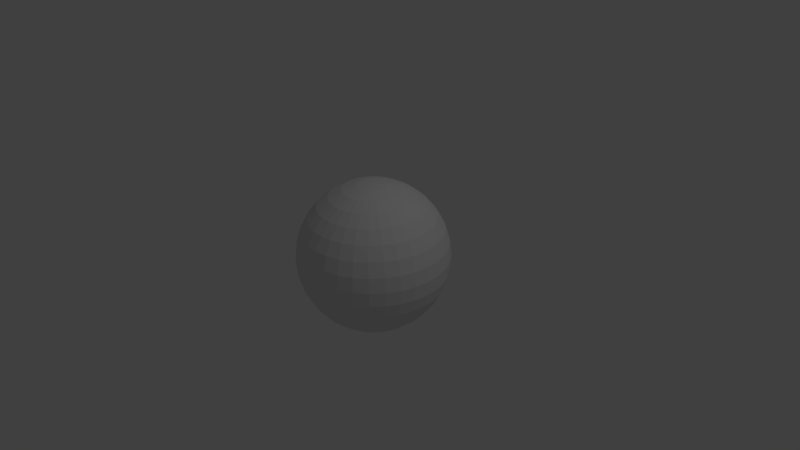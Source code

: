 # Source: face.blend  (saved by Blender 2.70.0; exported with 4.5.12 LTS)
import bpy
from mathutils import Matrix  # noqa: F401  (used for matrix-valued properties, if any)

bpy.ops.wm.read_factory_settings(use_empty=True)
scene = bpy.context.scene
scene.name = 'Scene'

# ---- collections
col_collection_1 = bpy.data.collections.new('Collection 1'); scene.collection.children.link(col_collection_1)

# ---- world
world_world = bpy.data.worlds.new('World'); scene.world = world_world
world_world.color = (0.05088, 0.05088, 0.05088)
world_world.use_sun_shadow = False
world_world.sun_shadow_jitter_overblur = 0.0
world_world.cycles.sampling_method = 'MANUAL'
world_world.cycles.sample_map_resolution = 256

# ---- cameras
cam_camera = bpy.data.cameras.new('Camera')
cam_camera.clip_end = 100.0
cam_camera.lens = 35.0
cam_camera.sensor_width = 32.0
cam_camera.sensor_height = 18.0
cam_camera.ortho_scale = 7.314
cam_camera.dof.focus_distance = 0.0
cam_camera.dof.aperture_fstop = 128.0

# ---- lights
light_lamp = bpy.data.lights.new('Lamp', 'POINT')
light_lamp.transmission_factor = 0.0
light_lamp.cutoff_distance = 30.0
light_lamp.energy = 100.0
light_lamp.shadow_buffer_clip_start = 1.001
light_lamp.shadow_soft_size = 0.1
light_lamp.shadow_maximum_resolution = 0.006
light_lamp.use_absolute_resolution = True
light_lamp.cycles.use_multiple_importance_sampling = False

# ---- meshes
me_sphere = bpy.data.meshes.new('Sphere')
me_sphere.from_pydata([(-0.1951, 0.0, 0.9808), (-0.3827, 0.0, 0.9239), (-0.5556, 0.0, 0.8315), (-0.7071, 0.0, 0.7071), (-0.8315, 0.0, 0.5556), (-0.9239, 0.0, 0.3827), (-0.9808, 0.0, 0.1951), (-1.0, 0.0, 7.55e-08), (-0.9808, 0.0, -0.1951), (-0.9239, 0.0, -0.3827), (-0.8315, 0.0, -0.5556), (-0.7071, 0.0, -0.7071), (-0.5556, 0.0, -0.8315), (-0.3827, 0.0, -0.9239), (-0.1951, 0.0, -0.9808), (-0.1913, 0.03806, 0.9808), (-0.3753, 0.07466, 0.9239), (-0.5449, 0.1084, 0.8315), (-0.6935, 0.1379, 0.7071), (-0.8155, 0.1622, 0.5556), (-0.9061, 0.1802, 0.3827), (-0.9619, 0.1913, 0.1951), (-0.9808, 0.1951, 7.55e-08), (-0.9619, 0.1913, -0.1951), (-0.9061, 0.1802, -0.3827), (-0.8155, 0.1622, -0.5556), (-0.6935, 0.1379, -0.7071), (-0.5449, 0.1084, -0.8315), (-0.3753, 0.07466, -0.9239), (-0.1913, 0.03806, -0.9808), (-0.1802, 0.07466, 0.9808), (-0.3536, 0.1464, 0.9239), (-0.5133, 0.2126, 0.8315), (-0.6533, 0.2706, 0.7071), (-0.7682, 0.3182, 0.5556), (-0.8536, 0.3536, 0.3827), (-0.9061, 0.3753, 0.1951), (-0.9239, 0.3827, 7.55e-08), (-0.9061, 0.3753, -0.1951), (-0.8536, 0.3536, -0.3827), (-0.7682, 0.3182, -0.5556), (-0.6533, 0.2706, -0.7071), (-0.5133, 0.2126, -0.8315), (-0.3536, 0.1464, -0.9239), (-0.1802, 0.07466, -0.9808), (-0.1622, 0.1084, 0.9808), (-0.3182, 0.2126, 0.9239), (-0.4619, 0.3087, 0.8315), (-0.5879, 0.3928, 0.7071), (-0.6913, 0.4619, 0.5556), (-0.7682, 0.5133, 0.3827), (-0.8155, 0.5449, 0.1951), (-0.8315, 0.5556, 7.55e-08), (-0.8155, 0.5449, -0.1951), (-0.7682, 0.5133, -0.3827), (-0.6913, 0.4619, -0.5556), (-0.5879, 0.3928, -0.7071), (-0.4619, 0.3087, -0.8315), (-0.3182, 0.2126, -0.9239), (-0.1622, 0.1084, -0.9808), (-0.1379, 0.1379, 0.9808), (-0.2706, 0.2706, 0.9239), (-0.3928, 0.3928, 0.8315), (-0.5, 0.5, 0.7071), (-0.5879, 0.5879, 0.5556), (-0.6533, 0.6533, 0.3827), (-0.6935, 0.6935, 0.1951), (-0.7071, 0.7071, 7.55e-08), (-0.6935, 0.6935, -0.1951), (-0.6533, 0.6533, -0.3827), (-0.5879, 0.5879, -0.5556), (-0.5, 0.5, -0.7071), (-0.3928, 0.3928, -0.8315), (-0.2706, 0.2706, -0.9239), (-0.1379, 0.1379, -0.9808), (-0.1084, 0.1622, 0.9808), (-0.2126, 0.3182, 0.9239), (-0.3087, 0.4619, 0.8315), (-0.3928, 0.5879, 0.7071), (-0.4619, 0.6913, 0.5556), (-0.5133, 0.7682, 0.3827), (-0.5449, 0.8155, 0.1951), (-0.5556, 0.8315, 7.55e-08), (-0.5449, 0.8155, -0.1951), (-0.5133, 0.7682, -0.3827), (-0.4619, 0.6913, -0.5556), (-0.3928, 0.5879, -0.7071), (-0.3087, 0.4619, -0.8315), (-0.2126, 0.3182, -0.9239), (-0.1084, 0.1622, -0.9808), (-0.07466, 0.1802, 0.9808), (-0.1464, 0.3536, 0.9239), (-0.2126, 0.5133, 0.8315), (-0.2706, 0.6533, 0.7071), (-0.3182, 0.7682, 0.5556), (-0.3536, 0.8536, 0.3827), (-0.3753, 0.9061, 0.1951), (-0.3827, 0.9239, 7.55e-08), (-0.3753, 0.9061, -0.1951), (-0.3536, 0.8536, -0.3827), (-0.3182, 0.7682, -0.5556), (-0.2706, 0.6533, -0.7071), (-0.2126, 0.5133, -0.8315), (-0.1464, 0.3536, -0.9239), (-0.07466, 0.1802, -0.9808), (-0.03806, 0.1913, 0.9808), (-0.07466, 0.3753, 0.9239), (-0.1084, 0.5449, 0.8315), (-0.1379, 0.6935, 0.7071), (-0.1622, 0.8155, 0.5556), (-0.1802, 0.9061, 0.3827), (-0.1913, 0.9619, 0.1951), (-0.1951, 0.9808, 7.55e-08), (-0.1913, 0.9619, -0.1951), (-0.1802, 0.9061, -0.3827), (-0.1622, 0.8155, -0.5556), (-0.1379, 0.6935, -0.7071), (-0.1084, 0.5449, -0.8315), (-0.07466, 0.3753, -0.9239), (-0.03806, 0.1913, -0.9808), (3.266e-07, 0.1951, 0.9808), (3.192e-07, 0.3827, 0.9239), (3.117e-07, 0.5556, 0.8315), (3.192e-07, 0.7071, 0.7071), (3.341e-07, 0.8315, 0.5556), (2.745e-07, 0.9239, 0.3827), (3.937e-07, 0.9808, 0.1951), (3.788e-07, 1.0, 7.55e-08), (3.937e-07, 0.9808, -0.1951), (2.298e-07, 0.9239, -0.3827), (3.341e-07, 0.8315, -0.5556), (3.192e-07, 0.7071, -0.7071), (3.415e-07, 0.5556, -0.8315), (3.043e-07, 0.3827, -0.9239), (3.08e-07, 0.1951, -0.9808), (0.03806, 0.1913, 0.9808), (0.07466, 0.3753, 0.9239), (0.1084, 0.5449, 0.8315), (0.138, 0.6935, 0.7071), (0.1622, 0.8155, 0.5556), (0.1802, 0.9061, 0.3827), (0.1913, 0.9619, 0.1951), (0.1951, 0.9808, 7.55e-08), (0.1913, 0.9619, -0.1951), (0.1802, 0.9061, -0.3827), (0.1622, 0.8155, -0.5556), (0.138, 0.6935, -0.7071), (0.1084, 0.5449, -0.8315), (0.07466, 0.3753, -0.9239), (0.03806, 0.1913, -0.9808), (0.07466, 0.1802, 0.9808), (0.1464, 0.3536, 0.9239), (0.2126, 0.5133, 0.8315), (0.2706, 0.6533, 0.7071), (0.3182, 0.7682, 0.5556), (0.3536, 0.8536, 0.3827), (0.3753, 0.9061, 0.1951), (0.3827, 0.9239, 7.55e-08), (0.3753, 0.9061, -0.1951), (0.3536, 0.8536, -0.3827), (0.3182, 0.7682, -0.5556), (0.2706, 0.6533, -0.7071), (0.2126, 0.5133, -0.8315), (0.1464, 0.3536, -0.9239), (0.07466, 0.1802, -0.9808), (0.1084, 0.1622, 0.9808), (0.2126, 0.3182, 0.9239), (0.3087, 0.4619, 0.8315), (0.3928, 0.5879, 0.7071), (0.4619, 0.6913, 0.5556), (0.5133, 0.7682, 0.3827), (0.5449, 0.8155, 0.1951), (0.5556, 0.8315, 7.55e-08), (0.5449, 0.8155, -0.1951), (0.5133, 0.7682, -0.3827), (0.4619, 0.6913, -0.5556), (0.3928, 0.5879, -0.7071), (0.3087, 0.4619, -0.8315), (0.2126, 0.3182, -0.9239), (0.1084, 0.1622, -0.9808), (0.138, 0.1379, 0.9808), (0.2706, 0.2706, 0.9239), (0.3928, 0.3928, 0.8315), (0.5, 0.5, 0.7071), (0.5879, 0.5879, 0.5556), (0.6533, 0.6533, 0.3827), (0.6935, 0.6935, 0.1951), (0.7071, 0.7071, 7.55e-08), (0.6935, 0.6935, -0.1951), (0.6533, 0.6533, -0.3827), (0.5879, 0.5879, -0.5556), (0.5, 0.5, -0.7071), (0.3928, 0.3928, -0.8315), (0.2706, 0.2706, -0.9239), (0.138, 0.1379, -0.9808), (0.1622, 0.1084, 0.9808), (0.3182, 0.2126, 0.9239), (0.4619, 0.3087, 0.8315), (0.5879, 0.3928, 0.7071), (0.6913, 0.4619, 0.5556), (0.7682, 0.5133, 0.3827), (0.8155, 0.5449, 0.1951), (0.8315, 0.5556, 7.55e-08), (0.8155, 0.5449, -0.1951), (0.7682, 0.5133, -0.3827), (0.6913, 0.4619, -0.5556), (0.5879, 0.3928, -0.7071), (0.4619, 0.3087, -0.8315), (0.3182, 0.2126, -0.9239), (0.1622, 0.1084, -0.9808), (0.1802, 0.07466, 0.9808), (0.3536, 0.1464, 0.9239), (0.5133, 0.2126, 0.8315), (0.6533, 0.2706, 0.7071), (0.7682, 0.3182, 0.5556), (0.8536, 0.3536, 0.3827), (0.9061, 0.3753, 0.1951), (0.9239, 0.3827, 7.55e-08), (0.9061, 0.3753, -0.1951), (0.8536, 0.3536, -0.3827), (0.7682, 0.3182, -0.5556), (0.6533, 0.2706, -0.7071), (0.5133, 0.2126, -0.8315), (0.3536, 0.1464, -0.9239), (0.1802, 0.07466, -0.9808), (0.1913, 0.03806, 0.9808), (0.3753, 0.07466, 0.9239), (0.5449, 0.1084, 0.8315), (0.6935, 0.1379, 0.7071), (0.8155, 0.1622, 0.5556), (0.9061, 0.1802, 0.3827), (0.9619, 0.1913, 0.1951), (0.9808, 0.1951, 7.55e-08), (0.9619, 0.1913, -0.1951), (0.9061, 0.1802, -0.3827), (0.8155, 0.1622, -0.5556), (0.6935, 0.1379, -0.7071), (0.5449, 0.1084, -0.8315), (0.3753, 0.07466, -0.9239), (0.1913, 0.03806, -0.9808), (0.1951, -7.212e-09, 0.9808), (0.3827, 4.122e-08, 0.9239), (0.5556, 2.632e-08, 0.8315), (0.7071, -2.584e-08, 0.7071), (0.8315, -8.544e-08, 0.5556), (0.9239, 6.357e-08, 0.3827), (0.9808, -8.544e-08, 0.1951), (1.0, -1.003e-07, 7.55e-08), (0.9808, -8.544e-08, -0.1951), (0.9239, 6.357e-08, -0.3827), (0.8315, -8.544e-08, -0.5556), (0.7071, -2.584e-08, -0.7071), (0.5556, -1.094e-08, -0.8315), (0.3827, 3.964e-09, -0.9239), (0.1951, 3.964e-09, -0.9808), (0.1913, -0.03806, 0.9808), (0.3753, -0.07466, 0.9239), (0.5449, -0.1084, 0.8315), (0.6935, -0.1379, 0.7071), (0.8155, -0.1622, 0.5556), (0.9061, -0.1802, 0.3827), (0.9619, -0.1913, 0.1951), (0.9808, -0.1951, 7.55e-08), (0.9619, -0.1913, -0.1951), (0.9061, -0.1802, -0.3827), (0.8155, -0.1622, -0.5556), (0.6935, -0.1379, -0.7071), (0.5449, -0.1084, -0.8315), (0.3753, -0.07466, -0.9239), (0.1913, -0.03806, -0.9808), (0.1802, -0.07466, 0.9808), (0.3536, -0.1464, 0.9239), (0.5133, -0.2126, 0.8315), (0.6533, -0.2706, 0.7071), (0.7682, -0.3182, 0.5556), (0.8536, -0.3536, 0.3827), (0.9061, -0.3753, 0.1951), (0.9239, -0.3827, 7.55e-08), (0.9061, -0.3753, -0.1951), (0.8536, -0.3536, -0.3827), (0.7682, -0.3182, -0.5556), (0.6533, -0.2706, -0.7071), (0.5133, -0.2126, -0.8315), (0.3536, -0.1464, -0.9239), (0.1802, -0.07466, -0.9808), (0.1622, -0.1084, 0.9808), (0.3182, -0.2126, 0.9239), (0.4619, -0.3087, 0.8315), (0.5879, -0.3928, 0.7071), (0.6913, -0.4619, 0.5556), (0.7682, -0.5133, 0.3827), (0.8155, -0.5449, 0.1951), (0.8315, -0.5556, 7.55e-08), (0.8155, -0.5449, -0.1951), (0.7682, -0.5133, -0.3827), (0.6913, -0.4619, -0.5556), (0.5879, -0.3928, -0.7071), (0.4619, -0.3087, -0.8315), (0.3182, -0.2126, -0.9239), (0.1622, -0.1084, -0.9808), (0.138, -0.1379, 0.9808), (0.2706, -0.2706, 0.9239), (0.3928, -0.3928, 0.8315), (0.5, -0.5, 0.7071), (0.5879, -0.5879, 0.5556), (0.6533, -0.6533, 0.3827), (0.6935, -0.6935, 0.1951), (0.7071, -0.7071, 7.55e-08), (0.6935, -0.6935, -0.1951), (0.6533, -0.6533, -0.3827), (0.5879, -0.5879, -0.5556), (0.5, -0.5, -0.7071), (0.3928, -0.3928, -0.8315), (0.2706, -0.2706, -0.9239), (0.1379, -0.1379, -0.9808), (0.1084, -0.1622, 0.9808), (0.2126, -0.3182, 0.9239), (0.3087, -0.4619, 0.8315), (0.3928, -0.5879, 0.7071), (0.4619, -0.6913, 0.5556), (0.5133, -0.7682, 0.3827), (0.5449, -0.8155, 0.1951), (0.5556, -0.8315, 7.55e-08), (0.5449, -0.8155, -0.1951), (0.5133, -0.7682, -0.3827), (0.4619, -0.6913, -0.5556), (0.3928, -0.5879, -0.7071), (0.3087, -0.4619, -0.8315), (0.2126, -0.3182, -0.9239), (0.1084, -0.1622, -0.9808), (3.258e-07, 0.0, -1.0), (0.07466, -0.1802, 0.9808), (0.1464, -0.3536, 0.9239), (0.2126, -0.5133, 0.8315), (0.2706, -0.6533, 0.7071), (0.3182, -0.7682, 0.5556), (0.3536, -0.8536, 0.3827), (0.3753, -0.9061, 0.1951), (0.3827, -0.9239, 7.55e-08), (0.3753, -0.9061, -0.1951), (0.3536, -0.8536, -0.3827), (0.3182, -0.7682, -0.5556), (0.2706, -0.6533, -0.7071), (0.2126, -0.5133, -0.8315), (0.1464, -0.3536, -0.9239), (0.07466, -0.1802, -0.9808), (0.03806, -0.1913, 0.9808), (0.07466, -0.3753, 0.9239), (0.1084, -0.5449, 0.8315), (0.1379, -0.6935, 0.7071), (0.1622, -0.8155, 0.5556), (0.1802, -0.9061, 0.3827), (0.1913, -0.9619, 0.1951), (0.1951, -0.9808, 7.55e-08), (0.1913, -0.9619, -0.1951), (0.1802, -0.9061, -0.3827), (0.1622, -0.8155, -0.5556), (0.1379, -0.6935, -0.7071), (0.1084, -0.5449, -0.8315), (0.07466, -0.3753, -0.9239), (0.03806, -0.1913, -0.9808), (3.117e-07, -0.1951, 0.9808), (2.819e-07, -0.3827, 0.9239), (2.819e-07, -0.5556, 0.8315), (1.851e-07, -0.7071, 0.7071), (1.404e-07, -0.8315, 0.5556), (3.192e-07, -0.9239, 0.3827), (9.567e-08, -0.9808, 0.1951), (1.404e-07, -1.0, 7.55e-08), (9.567e-08, -0.9808, -0.1951), (3.192e-07, -0.9239, -0.3827), (1.404e-07, -0.8315, -0.5556), (1.851e-07, -0.7071, -0.7071), (2.596e-07, -0.5556, -0.8315), (2.521e-07, -0.3827, -0.9239), (3.155e-07, -0.1951, -0.9808), (-0.03806, -0.1913, 0.9808), (-0.07466, -0.3753, 0.9239), (-0.1084, -0.5449, 0.8315), (-0.1379, -0.6935, 0.7071), (-0.1622, -0.8155, 0.5556), (-0.1802, -0.9061, 0.3827), (-0.1913, -0.9619, 0.1951), (-0.1951, -0.9808, 7.55e-08), (-0.1913, -0.9619, -0.1951), (-0.1802, -0.9061, -0.3827), (-0.1622, -0.8155, -0.5556), (-0.1379, -0.6935, -0.7071), (-0.1084, -0.5449, -0.8315), (-0.07466, -0.3753, -0.9239), (-0.03806, -0.1913, -0.9808), (-0.07466, -0.1802, 0.9808), (-0.1464, -0.3536, 0.9239), (-0.2126, -0.5133, 0.8315), (-0.2706, -0.6533, 0.7071), (-0.3182, -0.7682, 0.5556), (-0.3536, -0.8536, 0.3827), (-0.3753, -0.9061, 0.1951), (-0.3827, -0.9239, 7.55e-08), (-0.3753, -0.9061, -0.1951), (-0.3536, -0.8536, -0.3827), (-0.3182, -0.7682, -0.5556), (-0.2706, -0.6533, -0.7071), (-0.2126, -0.5133, -0.8315), (-0.1464, -0.3536, -0.9239), (-0.07466, -0.1802, -0.9808), (-0.1084, -0.1622, 0.9808), (-0.2126, -0.3182, 0.9239), (-0.3087, -0.4619, 0.8315), (-0.3928, -0.5879, 0.7071), (-0.4619, -0.6913, 0.5556), (-0.5133, -0.7682, 0.3827), (-0.5449, -0.8155, 0.1951), (-0.5556, -0.8315, 7.55e-08), (-0.5449, -0.8155, -0.1951), (-0.5133, -0.7682, -0.3827), (-0.4619, -0.6913, -0.5556), (-0.3928, -0.5879, -0.7071), (-0.3087, -0.4619, -0.8315), (-0.2126, -0.3182, -0.9239), (-0.1084, -0.1622, -0.9808), (-0.1379, -0.1379, 0.9808), (-0.2706, -0.2706, 0.9239), (-0.3928, -0.3928, 0.8315), (-0.5, -0.5, 0.7071), (-0.5879, -0.5879, 0.5556), (-0.6533, -0.6533, 0.3827), (-0.6935, -0.6935, 0.1951), (-0.7071, -0.7071, 7.55e-08), (-0.6935, -0.6935, -0.1951), (-0.6533, -0.6533, -0.3827), (-0.5879, -0.5879, -0.5556), (-0.5, -0.5, -0.7071), (-0.3928, -0.3928, -0.8315), (-0.2706, -0.2706, -0.9239), (-0.1379, -0.1379, -0.9808), (-0.1622, -0.1084, 0.9808), (-0.3182, -0.2126, 0.9239), (-0.4619, -0.3087, 0.8315), (-0.5879, -0.3928, 0.7071), (-0.6913, -0.4619, 0.5556), (-0.7682, -0.5133, 0.3827), (-0.8155, -0.5449, 0.1951), (-0.8315, -0.5556, 7.55e-08), (-0.8155, -0.5449, -0.1951), (-0.7682, -0.5133, -0.3827), (-0.6913, -0.4619, -0.5556), (-0.5879, -0.3928, -0.7071), (-0.4619, -0.3087, -0.8315), (-0.3182, -0.2126, -0.9239), (-0.1622, -0.1084, -0.9808), (2.48e-08, -1.247e-07, 1.0), (-0.1802, -0.07466, 0.9808), (-0.3536, -0.1464, 0.9239), (-0.5133, -0.2126, 0.8315), (-0.6533, -0.2706, 0.7071), (-0.7682, -0.3182, 0.5556), (-0.8536, -0.3536, 0.3827), (-0.9061, -0.3753, 0.1951), (-0.9239, -0.3827, 7.55e-08), (-0.9061, -0.3753, -0.1951), (-0.8536, -0.3536, -0.3827), (-0.7682, -0.3182, -0.5556), (-0.6533, -0.2706, -0.7071), (-0.5133, -0.2126, -0.8315), (-0.3536, -0.1464, -0.9239), (-0.1802, -0.07466, -0.9808), (-0.1913, -0.03806, 0.9808), (-0.3753, -0.07466, 0.9239), (-0.5449, -0.1084, 0.8315), (-0.6935, -0.1379, 0.7071), (-0.8155, -0.1622, 0.5556), (-0.9061, -0.1802, 0.3827), (-0.9619, -0.1913, 0.1951), (-0.9808, -0.1951, 7.55e-08), (-0.9619, -0.1913, -0.1951), (-0.9061, -0.1802, -0.3827), (-0.8155, -0.1622, -0.5556), (-0.6935, -0.1379, -0.7071), (-0.5449, -0.1084, -0.8315), (-0.3753, -0.07466, -0.9239), (-0.1913, -0.03806, -0.9808)], [], [(4, 3, 18, 19), (2, 1, 16, 17), (13, 12, 27, 28), (11, 10, 25, 26), (9, 8, 23, 24), (7, 6, 21, 22), (5, 4, 19, 20), (3, 2, 17, 18), (14, 13, 28, 29), (1, 0, 15, 16), (12, 11, 26, 27), (10, 9, 24, 25), (8, 7, 22, 23), (6, 5, 20, 21), (25, 24, 39, 40), (23, 22, 37, 38), (21, 20, 35, 36), (19, 18, 33, 34), (17, 16, 31, 32), (28, 27, 42, 43), (26, 25, 40, 41), (24, 23, 38, 39), (22, 21, 36, 37), (20, 19, 34, 35), (18, 17, 32, 33), (29, 28, 43, 44), (16, 15, 30, 31), (27, 26, 41, 42), (40, 39, 54, 55), (38, 37, 52, 53), (36, 35, 50, 51), (34, 33, 48, 49), (32, 31, 46, 47), (43, 42, 57, 58), (41, 40, 55, 56), (39, 38, 53, 54), (37, 36, 51, 52), (35, 34, 49, 50), (33, 32, 47, 48), (44, 43, 58, 59), (31, 30, 45, 46), (42, 41, 56, 57), (55, 54, 69, 70), (53, 52, 67, 68), (51, 50, 65, 66), (49, 48, 63, 64), (47, 46, 61, 62), (58, 57, 72, 73), (56, 55, 70, 71), (54, 53, 68, 69), (52, 51, 66, 67), (50, 49, 64, 65), (48, 47, 62, 63), (59, 58, 73, 74), (46, 45, 60, 61), (57, 56, 71, 72), (70, 69, 84, 85), (68, 67, 82, 83), (66, 65, 80, 81), (64, 63, 78, 79), (62, 61, 76, 77), (73, 72, 87, 88), (71, 70, 85, 86), (69, 68, 83, 84), (67, 66, 81, 82), (65, 64, 79, 80), (63, 62, 77, 78), (74, 73, 88, 89), (61, 60, 75, 76), (72, 71, 86, 87), (85, 84, 99, 100), (83, 82, 97, 98), (81, 80, 95, 96), (79, 78, 93, 94), (77, 76, 91, 92), (88, 87, 102, 103), (86, 85, 100, 101), (84, 83, 98, 99), (82, 81, 96, 97), (80, 79, 94, 95), (78, 77, 92, 93), (89, 88, 103, 104), (76, 75, 90, 91), (87, 86, 101, 102), (100, 99, 114, 115), (98, 97, 112, 113), (96, 95, 110, 111), (94, 93, 108, 109), (92, 91, 106, 107), (103, 102, 117, 118), (101, 100, 115, 116), (99, 98, 113, 114), (97, 96, 111, 112), (95, 94, 109, 110), (93, 92, 107, 108), (104, 103, 118, 119), (91, 90, 105, 106), (102, 101, 116, 117), (115, 114, 129, 130), (113, 112, 127, 128), (111, 110, 125, 126), (109, 108, 123, 124), (107, 106, 121, 122), (118, 117, 132, 133), (116, 115, 130, 131), (114, 113, 128, 129), (112, 111, 126, 127), (110, 109, 124, 125), (108, 107, 122, 123), (119, 118, 133, 134), (106, 105, 120, 121), (117, 116, 131, 132), (130, 129, 144, 145), (128, 127, 142, 143), (126, 125, 140, 141), (124, 123, 138, 139), (122, 121, 136, 137), (133, 132, 147, 148), (131, 130, 145, 146), (129, 128, 143, 144), (127, 126, 141, 142), (125, 124, 139, 140), (123, 122, 137, 138), (134, 133, 148, 149), (121, 120, 135, 136), (132, 131, 146, 147), (145, 144, 159, 160), (143, 142, 157, 158), (141, 140, 155, 156), (139, 138, 153, 154), (137, 136, 151, 152), (148, 147, 162, 163), (146, 145, 160, 161), (144, 143, 158, 159), (142, 141, 156, 157), (140, 139, 154, 155), (138, 137, 152, 153), (149, 148, 163, 164), (136, 135, 150, 151), (147, 146, 161, 162), (160, 159, 174, 175), (158, 157, 172, 173), (156, 155, 170, 171), (154, 153, 168, 169), (152, 151, 166, 167), (163, 162, 177, 178), (161, 160, 175, 176), (159, 158, 173, 174), (157, 156, 171, 172), (155, 154, 169, 170), (153, 152, 167, 168), (164, 163, 178, 179), (151, 150, 165, 166), (162, 161, 176, 177), (175, 174, 189, 190), (173, 172, 187, 188), (171, 170, 185, 186), (169, 168, 183, 184), (167, 166, 181, 182), (178, 177, 192, 193), (176, 175, 190, 191), (174, 173, 188, 189), (172, 171, 186, 187), (170, 169, 184, 185), (168, 167, 182, 183), (179, 178, 193, 194), (166, 165, 180, 181), (177, 176, 191, 192), (190, 189, 204, 205), (188, 187, 202, 203), (186, 185, 200, 201), (184, 183, 198, 199), (182, 181, 196, 197), (193, 192, 207, 208), (191, 190, 205, 206), (189, 188, 203, 204), (187, 186, 201, 202), (185, 184, 199, 200), (183, 182, 197, 198), (194, 193, 208, 209), (181, 180, 195, 196), (192, 191, 206, 207), (205, 204, 219, 220), (203, 202, 217, 218), (201, 200, 215, 216), (199, 198, 213, 214), (197, 196, 211, 212), (208, 207, 222, 223), (206, 205, 220, 221), (204, 203, 218, 219), (202, 201, 216, 217), (200, 199, 214, 215), (198, 197, 212, 213), (209, 208, 223, 224), (196, 195, 210, 211), (207, 206, 221, 222), (220, 219, 234, 235), (218, 217, 232, 233), (216, 215, 230, 231), (214, 213, 228, 229), (212, 211, 226, 227), (223, 222, 237, 238), (221, 220, 235, 236), (219, 218, 233, 234), (217, 216, 231, 232), (215, 214, 229, 230), (213, 212, 227, 228), (224, 223, 238, 239), (211, 210, 225, 226), (222, 221, 236, 237), (235, 234, 249, 250), (233, 232, 247, 248), (231, 230, 245, 246), (229, 228, 243, 244), (227, 226, 241, 242), (238, 237, 252, 253), (236, 235, 250, 251), (234, 233, 248, 249), (232, 231, 246, 247), (230, 229, 244, 245), (228, 227, 242, 243), (239, 238, 253, 254), (226, 225, 240, 241), (237, 236, 251, 252), (250, 249, 264, 265), (248, 247, 262, 263), (246, 245, 260, 261), (244, 243, 258, 259), (242, 241, 256, 257), (253, 252, 267, 268), (251, 250, 265, 266), (249, 248, 263, 264), (247, 246, 261, 262), (245, 244, 259, 260), (243, 242, 257, 258), (254, 253, 268, 269), (241, 240, 255, 256), (252, 251, 266, 267), (265, 264, 279, 280), (263, 262, 277, 278), (261, 260, 275, 276), (259, 258, 273, 274), (257, 256, 271, 272), (268, 267, 282, 283), (266, 265, 280, 281), (264, 263, 278, 279), (262, 261, 276, 277), (260, 259, 274, 275), (258, 257, 272, 273), (269, 268, 283, 284), (256, 255, 270, 271), (267, 266, 281, 282), (280, 279, 294, 295), (278, 277, 292, 293), (276, 275, 290, 291), (274, 273, 288, 289), (272, 271, 286, 287), (283, 282, 297, 298), (281, 280, 295, 296), (279, 278, 293, 294), (277, 276, 291, 292), (275, 274, 289, 290), (273, 272, 287, 288), (284, 283, 298, 299), (271, 270, 285, 286), (282, 281, 296, 297), (295, 294, 309, 310), (293, 292, 307, 308), (291, 290, 305, 306), (289, 288, 303, 304), (287, 286, 301, 302), (298, 297, 312, 313), (296, 295, 310, 311), (294, 293, 308, 309), (292, 291, 306, 307), (290, 289, 304, 305), (288, 287, 302, 303), (299, 298, 313, 314), (286, 285, 300, 301), (297, 296, 311, 312), (310, 309, 324, 325), (308, 307, 322, 323), (306, 305, 320, 321), (304, 303, 318, 319), (302, 301, 316, 317), (313, 312, 327, 328), (311, 310, 325, 326), (309, 308, 323, 324), (307, 306, 321, 322), (305, 304, 319, 320), (303, 302, 317, 318), (314, 313, 328, 329), (301, 300, 315, 316), (312, 311, 326, 327), (325, 324, 340, 341), (323, 322, 338, 339), (321, 320, 336, 337), (319, 318, 334, 335), (317, 316, 332, 333), (328, 327, 343, 344), (326, 325, 341, 342), (324, 323, 339, 340), (322, 321, 337, 338), (320, 319, 335, 336), (318, 317, 333, 334), (329, 328, 344, 345), (316, 315, 331, 332), (327, 326, 342, 343), (341, 340, 355, 356), (339, 338, 353, 354), (337, 336, 351, 352), (335, 334, 349, 350), (333, 332, 347, 348), (344, 343, 358, 359), (342, 341, 356, 357), (340, 339, 354, 355), (338, 337, 352, 353), (336, 335, 350, 351), (334, 333, 348, 349), (345, 344, 359, 360), (332, 331, 346, 347), (343, 342, 357, 358), (356, 355, 370, 371), (354, 353, 368, 369), (352, 351, 366, 367), (350, 349, 364, 365), (348, 347, 362, 363), (359, 358, 373, 374), (357, 356, 371, 372), (355, 354, 369, 370), (353, 352, 367, 368), (351, 350, 365, 366), (349, 348, 363, 364), (360, 359, 374, 375), (347, 346, 361, 362), (358, 357, 372, 373), (371, 370, 385, 386), (369, 368, 383, 384), (367, 366, 381, 382), (365, 364, 379, 380), (363, 362, 377, 378), (374, 373, 388, 389), (372, 371, 386, 387), (370, 369, 384, 385), (368, 367, 382, 383), (366, 365, 380, 381), (364, 363, 378, 379), (375, 374, 389, 390), (362, 361, 376, 377), (373, 372, 387, 388), (386, 385, 400, 401), (384, 383, 398, 399), (382, 381, 396, 397), (380, 379, 394, 395), (378, 377, 392, 393), (389, 388, 403, 404), (387, 386, 401, 402), (385, 384, 399, 400), (383, 382, 397, 398), (381, 380, 395, 396), (379, 378, 393, 394), (390, 389, 404, 405), (377, 376, 391, 392), (388, 387, 402, 403), (401, 400, 415, 416), (399, 398, 413, 414), (397, 396, 411, 412), (395, 394, 409, 410), (393, 392, 407, 408), (404, 403, 418, 419), (402, 401, 416, 417), (400, 399, 414, 415), (398, 397, 412, 413), (396, 395, 410, 411), (394, 393, 408, 409), (405, 404, 419, 420), (392, 391, 406, 407), (403, 402, 417, 418), (416, 415, 430, 431), (414, 413, 428, 429), (412, 411, 426, 427), (410, 409, 424, 425), (408, 407, 422, 423), (419, 418, 433, 434), (417, 416, 431, 432), (415, 414, 429, 430), (413, 412, 427, 428), (411, 410, 425, 426), (409, 408, 423, 424), (420, 419, 434, 435), (407, 406, 421, 422), (418, 417, 432, 433), (431, 430, 445, 446), (429, 428, 443, 444), (427, 426, 441, 442), (425, 424, 439, 440), (423, 422, 437, 438), (434, 433, 448, 449), (432, 431, 446, 447), (430, 429, 444, 445), (428, 427, 442, 443), (426, 425, 440, 441), (424, 423, 438, 439), (435, 434, 449, 450), (422, 421, 436, 437), (433, 432, 447, 448), (446, 445, 461, 462), (444, 443, 459, 460), (442, 441, 457, 458), (440, 439, 455, 456), (438, 437, 453, 454), (449, 448, 464, 465), (447, 446, 462, 463), (445, 444, 460, 461), (443, 442, 458, 459), (441, 440, 456, 457), (439, 438, 454, 455), (450, 449, 465, 466), (437, 436, 452, 453), (448, 447, 463, 464), (462, 461, 476, 477), (460, 459, 474, 475), (458, 457, 472, 473), (456, 455, 470, 471), (454, 453, 468, 469), (465, 464, 479, 480), (463, 462, 477, 478), (461, 460, 475, 476), (459, 458, 473, 474), (457, 456, 471, 472), (455, 454, 469, 470), (466, 465, 480, 481), (453, 452, 467, 468), (464, 463, 478, 479), (330, 14, 29), (0, 451, 15), (330, 29, 44), (15, 451, 30), (330, 44, 59), (30, 451, 45), (330, 59, 74), (45, 451, 60), (330, 74, 89), (60, 451, 75), (330, 89, 104), (75, 451, 90), (330, 104, 119), (90, 451, 105), (330, 119, 134), (105, 451, 120), (330, 134, 149), (120, 451, 135), (330, 149, 164), (135, 451, 150), (330, 164, 179), (150, 451, 165), (330, 179, 194), (165, 451, 180), (330, 194, 209), (180, 451, 195), (330, 209, 224), (195, 451, 210), (330, 224, 239), (210, 451, 225), (330, 239, 254), (225, 451, 240), (330, 254, 269), (240, 451, 255), (330, 269, 284), (255, 451, 270), (330, 284, 299), (270, 451, 285), (330, 299, 314), (285, 451, 300), (330, 314, 329), (300, 451, 315), (330, 329, 345), (315, 451, 331), (330, 345, 360), (331, 451, 346), (330, 360, 375), (346, 451, 361), (330, 375, 390), (361, 451, 376), (330, 390, 405), (376, 451, 391), (330, 405, 420), (391, 451, 406), (330, 420, 435), (406, 451, 421), (330, 435, 450), (421, 451, 436), (330, 450, 466), (436, 451, 452), (330, 466, 481), (452, 451, 467), (477, 476, 9, 10), (475, 474, 7, 8), (473, 472, 5, 6), (471, 470, 3, 4), (330, 481, 14), (469, 468, 1, 2), (480, 479, 12, 13), (467, 451, 0), (478, 477, 10, 11), (476, 475, 8, 9), (474, 473, 6, 7), (472, 471, 4, 5), (470, 469, 2, 3), (481, 480, 13, 14), (468, 467, 0, 1), (479, 478, 11, 12)])
_uv = me_sphere.uv_layers.new(name='UVMap')
_uv.uv.foreach_set('vector', [0.4667, 0.2652, 0.4676, 0.2481, 0.4802, 0.2487, 0.48, 0.2655, 0.4693, 0.2289, 0.4723, 0.2061, 0.4817, 0.2072, 0.4807, 0.2298, 0.4794, 0.4132, 0.475, 0.3906, 0.4863, 0.3891, 0.4889, 0.4117, 0.4719, 0.3716, 0.4698, 0.3547, 0.4831, 0.3534, 0.4844, 0.3702, 0.4682, 0.3392, 0.4672, 0.3244, 0.4813, 0.3236, 0.4821, 0.3381, 0.4665, 0.31, 0.4663, 0.2956, 0.4804, 0.2954, 0.4807, 0.3095, 0.4662, 0.2808, 0.4667, 0.2652, 0.48, 0.2655, 0.4801, 0.2808, 0.4676, 0.2481, 0.4693, 0.2289, 0.4807, 0.2298, 0.4802, 0.2487, 0.4864, 0.4422, 0.4794, 0.4132, 0.4889, 0.4117, 0.4927, 0.4411, 0.4723, 0.2061, 0.4778, 0.1768, 0.484, 0.1779, 0.4817, 0.2072, 0.475, 0.3906, 0.4719, 0.3716, 0.4844, 0.3702, 0.4863, 0.3891, 0.4698, 0.3547, 0.4682, 0.3392, 0.4821, 0.3381, 0.4831, 0.3534, 0.4672, 0.3244, 0.4665, 0.31, 0.4807, 0.3095, 0.4813, 0.3236, 0.4663, 0.2956, 0.4662, 0.2808, 0.4801, 0.2808, 0.4804, 0.2954, 0.4831, 0.3534, 0.4821, 0.3381, 0.4958, 0.3374, 0.4963, 0.3527, 0.4813, 0.3236, 0.4807, 0.3095, 0.4948, 0.3089, 0.4953, 0.323, 0.4804, 0.2954, 0.4801, 0.2808, 0.4938, 0.2805, 0.4943, 0.2949, 0.48, 0.2655, 0.4802, 0.2487, 0.4926, 0.2486, 0.4932, 0.2652, 0.4807, 0.2298, 0.4817, 0.2072, 0.4911, 0.2074, 0.4919, 0.2298, 0.4889, 0.4117, 0.4863, 0.3891, 0.4976, 0.3884, 0.4983, 0.4111, 0.4844, 0.3702, 0.4831, 0.3534, 0.4963, 0.3527, 0.4969, 0.3694, 0.4821, 0.3381, 0.4813, 0.3236, 0.4953, 0.323, 0.4958, 0.3374, 0.4807, 0.3095, 0.4804, 0.2954, 0.4943, 0.2949, 0.4948, 0.3089, 0.4801, 0.2808, 0.48, 0.2655, 0.4932, 0.2652, 0.4938, 0.2805, 0.4802, 0.2487, 0.4807, 0.2298, 0.4919, 0.2298, 0.4926, 0.2486, 0.4927, 0.4411, 0.4889, 0.4117, 0.4983, 0.4111, 0.499, 0.4407, 0.4817, 0.2072, 0.484, 0.1779, 0.4903, 0.1782, 0.4911, 0.2074, 0.4863, 0.3891, 0.4844, 0.3702, 0.4969, 0.3694, 0.4976, 0.3884, 0.4963, 0.3527, 0.4958, 0.3374, 0.5095, 0.3371, 0.5095, 0.3525, 0.4953, 0.323, 0.4948, 0.3089, 0.5088, 0.3084, 0.5092, 0.3225, 0.4943, 0.2949, 0.4938, 0.2805, 0.5074, 0.2798, 0.5082, 0.2943, 0.4932, 0.2652, 0.4926, 0.2486, 0.505, 0.2479, 0.5064, 0.2645, 0.4919, 0.2298, 0.4911, 0.2074, 0.5004, 0.2067, 0.503, 0.2291, 0.4983, 0.4111, 0.4976, 0.3884, 0.5089, 0.3885, 0.5078, 0.4113, 0.4969, 0.3694, 0.4963, 0.3527, 0.5095, 0.3525, 0.5094, 0.3694, 0.4958, 0.3374, 0.4953, 0.323, 0.5092, 0.3225, 0.5095, 0.3371, 0.4948, 0.3089, 0.4943, 0.2949, 0.5082, 0.2943, 0.5088, 0.3084, 0.4938, 0.2805, 0.4932, 0.2652, 0.5064, 0.2645, 0.5074, 0.2798, 0.4926, 0.2486, 0.4919, 0.2298, 0.503, 0.2291, 0.505, 0.2479, 0.499, 0.4407, 0.4983, 0.4111, 0.5078, 0.4113, 0.5053, 0.4411, 0.4911, 0.2074, 0.4903, 0.1782, 0.4965, 0.1778, 0.5004, 0.2067, 0.4976, 0.3884, 0.4969, 0.3694, 0.5094, 0.3694, 0.5089, 0.3885, 0.5095, 0.3525, 0.5095, 0.3371, 0.5234, 0.3371, 0.523, 0.3528, 0.5092, 0.3225, 0.5088, 0.3084, 0.523, 0.3078, 0.5234, 0.3223, 0.5082, 0.2943, 0.5074, 0.2798, 0.5212, 0.2787, 0.5223, 0.2934, 0.5064, 0.2645, 0.505, 0.2479, 0.5174, 0.2464, 0.5196, 0.2632, 0.503, 0.2291, 0.5004, 0.2067, 0.5097, 0.2052, 0.5142, 0.2275, 0.5078, 0.4113, 0.5089, 0.3885, 0.5203, 0.3894, 0.5174, 0.4125, 0.5094, 0.3694, 0.5095, 0.3525, 0.523, 0.3528, 0.522, 0.37, 0.5095, 0.3371, 0.5092, 0.3225, 0.5234, 0.3223, 0.5234, 0.3371, 0.5088, 0.3084, 0.5082, 0.2943, 0.5223, 0.2934, 0.523, 0.3078, 0.5074, 0.2798, 0.5064, 0.2645, 0.5196, 0.2632, 0.5212, 0.2787, 0.505, 0.2479, 0.503, 0.2291, 0.5142, 0.2275, 0.5174, 0.2464, 0.5053, 0.4411, 0.5078, 0.4113, 0.5174, 0.4125, 0.5117, 0.4422, 0.5004, 0.2067, 0.4965, 0.1778, 0.5026, 0.1766, 0.5097, 0.2052, 0.5089, 0.3885, 0.5094, 0.3694, 0.522, 0.37, 0.5203, 0.3894, 0.523, 0.3528, 0.5234, 0.3371, 0.5377, 0.3374, 0.5367, 0.3536, 0.5234, 0.3223, 0.523, 0.3078, 0.5376, 0.3072, 0.5379, 0.3221, 0.5223, 0.2934, 0.5212, 0.2787, 0.5353, 0.2772, 0.5368, 0.2924, 0.5196, 0.2632, 0.5174, 0.2464, 0.53, 0.2442, 0.5331, 0.2613, 0.5142, 0.2275, 0.5097, 0.2052, 0.5189, 0.2027, 0.5255, 0.2251, 0.5174, 0.4125, 0.5203, 0.3894, 0.532, 0.3911, 0.527, 0.4145, 0.522, 0.37, 0.523, 0.3528, 0.5367, 0.3536, 0.535, 0.3713, 0.5234, 0.3371, 0.5234, 0.3223, 0.5379, 0.3221, 0.5377, 0.3374, 0.523, 0.3078, 0.5223, 0.2934, 0.5368, 0.2924, 0.5376, 0.3072, 0.5212, 0.2787, 0.5196, 0.2632, 0.5331, 0.2613, 0.5353, 0.2772, 0.5174, 0.2464, 0.5142, 0.2275, 0.5255, 0.2251, 0.53, 0.2442, 0.5117, 0.4422, 0.5174, 0.4125, 0.527, 0.4145, 0.5179, 0.4441, 0.5097, 0.2052, 0.5026, 0.1766, 0.5086, 0.1747, 0.5189, 0.2027, 0.5203, 0.3894, 0.522, 0.37, 0.535, 0.3713, 0.532, 0.3911, 0.5367, 0.3536, 0.5377, 0.3374, 0.5525, 0.3381, 0.551, 0.355, 0.5379, 0.3221, 0.5376, 0.3072, 0.5528, 0.3065, 0.553, 0.3221, 0.5368, 0.2924, 0.5353, 0.2772, 0.5498, 0.2752, 0.5517, 0.291, 0.5331, 0.2613, 0.53, 0.2442, 0.5428, 0.2411, 0.547, 0.2588, 0.5255, 0.2251, 0.5189, 0.2027, 0.5281, 0.1993, 0.5368, 0.2217, 0.527, 0.4145, 0.532, 0.3911, 0.5438, 0.3938, 0.5366, 0.4175, 0.535, 0.3713, 0.5367, 0.3536, 0.551, 0.355, 0.5483, 0.3733, 0.5377, 0.3374, 0.5379, 0.3221, 0.553, 0.3221, 0.5525, 0.3381, 0.5376, 0.3072, 0.5368, 0.2924, 0.5517, 0.291, 0.5528, 0.3065, 0.5353, 0.2772, 0.5331, 0.2613, 0.547, 0.2588, 0.5498, 0.2752, 0.53, 0.2442, 0.5255, 0.2251, 0.5368, 0.2217, 0.5428, 0.2411, 0.5179, 0.4441, 0.527, 0.4145, 0.5366, 0.4175, 0.524, 0.4468, 0.5189, 0.2027, 0.5086, 0.1747, 0.5145, 0.172, 0.5281, 0.1993, 0.532, 0.3911, 0.535, 0.3713, 0.5483, 0.3733, 0.5438, 0.3938, 0.551, 0.355, 0.5525, 0.3381, 0.568, 0.3393, 0.5659, 0.3571, 0.553, 0.3221, 0.5528, 0.3065, 0.5687, 0.3058, 0.5689, 0.3223, 0.5517, 0.291, 0.5498, 0.2752, 0.5651, 0.2727, 0.5675, 0.2894, 0.547, 0.2588, 0.5428, 0.2411, 0.556, 0.2372, 0.5614, 0.2555, 0.5368, 0.2217, 0.5281, 0.1993, 0.5372, 0.1949, 0.5483, 0.2173, 0.5366, 0.4175, 0.5438, 0.3938, 0.556, 0.3975, 0.5463, 0.4217, 0.5483, 0.3733, 0.551, 0.355, 0.5659, 0.3571, 0.5621, 0.3763, 0.5525, 0.3381, 0.553, 0.3221, 0.5689, 0.3223, 0.568, 0.3393, 0.5528, 0.3065, 0.5517, 0.291, 0.5675, 0.2894, 0.5687, 0.3058, 0.5498, 0.2752, 0.547, 0.2588, 0.5614, 0.2555, 0.5651, 0.2727, 0.5428, 0.2411, 0.5368, 0.2217, 0.5483, 0.2173, 0.556, 0.2372, 0.524, 0.4468, 0.5366, 0.4175, 0.5463, 0.4217, 0.5299, 0.4503, 0.5281, 0.1993, 0.5145, 0.172, 0.5201, 0.1685, 0.5372, 0.1949, 0.5438, 0.3938, 0.5483, 0.3733, 0.5621, 0.3763, 0.556, 0.3975, 0.5659, 0.3571, 0.568, 0.3393, 0.5846, 0.3409, 0.5817, 0.36, 0.5689, 0.3223, 0.5687, 0.3058, 0.5858, 0.3049, 0.5859, 0.3227, 0.5675, 0.2894, 0.5651, 0.2727, 0.5812, 0.2695, 0.5842, 0.2873, 0.5614, 0.2555, 0.556, 0.2372, 0.5697, 0.2321, 0.5765, 0.2512, 0.5483, 0.2173, 0.5372, 0.1949, 0.5462, 0.1893, 0.56, 0.2116, 0.5463, 0.4217, 0.556, 0.3975, 0.5686, 0.4024, 0.556, 0.427, 0.5621, 0.3763, 0.5659, 0.3571, 0.5817, 0.36, 0.5766, 0.3803, 0.568, 0.3393, 0.5689, 0.3223, 0.5859, 0.3227, 0.5846, 0.3409, 0.5687, 0.3058, 0.5675, 0.2894, 0.5842, 0.2873, 0.5858, 0.3049, 0.5651, 0.2727, 0.5614, 0.2555, 0.5765, 0.2512, 0.5812, 0.2695, 0.556, 0.2372, 0.5483, 0.2173, 0.56, 0.2116, 0.5697, 0.2321, 0.5299, 0.4503, 0.5463, 0.4217, 0.556, 0.427, 0.5355, 0.4548, 0.5372, 0.1949, 0.5201, 0.1685, 0.5254, 0.1642, 0.5462, 0.1893, 0.556, 0.3975, 0.5621, 0.3763, 0.5766, 0.3803, 0.5686, 0.4024, 0.5817, 0.36, 0.5846, 0.3409, 0.6025, 0.3431, 0.5986, 0.3637, 0.5859, 0.3227, 0.5858, 0.3049, 0.6042, 0.3039, 0.6043, 0.3233, 0.5842, 0.2873, 0.5812, 0.2695, 0.5984, 0.2655, 0.6022, 0.2847, 0.5765, 0.2512, 0.5697, 0.2321, 0.5839, 0.2257, 0.5925, 0.2459, 0.56, 0.2116, 0.5462, 0.1893, 0.555, 0.1825, 0.5719, 0.2046, 0.556, 0.427, 0.5686, 0.4024, 0.5816, 0.4087, 0.5657, 0.4337, 0.5766, 0.3803, 0.5817, 0.36, 0.5986, 0.3637, 0.5919, 0.3855, 0.5846, 0.3409, 0.5859, 0.3227, 0.6043, 0.3233, 0.6025, 0.3431, 0.5858, 0.3049, 0.5842, 0.2873, 0.6022, 0.2847, 0.6042, 0.3039, 0.5812, 0.2695, 0.5765, 0.2512, 0.5925, 0.2459, 0.5984, 0.2655, 0.5697, 0.2321, 0.56, 0.2116, 0.5719, 0.2046, 0.5839, 0.2257, 0.5355, 0.4548, 0.556, 0.427, 0.5657, 0.4337, 0.5407, 0.4601, 0.5462, 0.1893, 0.5254, 0.1642, 0.5302, 0.1591, 0.555, 0.1825, 0.5686, 0.4024, 0.5766, 0.3803, 0.5919, 0.3855, 0.5816, 0.4087, 0.5986, 0.3637, 0.6025, 0.3431, 0.6221, 0.3461, 0.6169, 0.3687, 0.6043, 0.3233, 0.6042, 0.3039, 0.6244, 0.3027, 0.6245, 0.3241, 0.6022, 0.2847, 0.5984, 0.2655, 0.6171, 0.2604, 0.622, 0.2815, 0.5925, 0.2459, 0.5839, 0.2257, 0.5988, 0.2177, 0.6096, 0.2391, 0.5719, 0.2046, 0.555, 0.1825, 0.5634, 0.1742, 0.5839, 0.1959, 0.5657, 0.4337, 0.5816, 0.4087, 0.595, 0.4167, 0.5753, 0.4419, 0.5919, 0.3855, 0.5986, 0.3637, 0.6169, 0.3687, 0.6083, 0.3923, 0.6025, 0.3431, 0.6043, 0.3233, 0.6245, 0.3241, 0.6221, 0.3461, 0.6042, 0.3039, 0.6022, 0.2847, 0.622, 0.2815, 0.6244, 0.3027, 0.5984, 0.2655, 0.5925, 0.2459, 0.6096, 0.2391, 0.6171, 0.2604, 0.5839, 0.2257, 0.5719, 0.2046, 0.5839, 0.1959, 0.5988, 0.2177, 0.5407, 0.4601, 0.5657, 0.4337, 0.5753, 0.4419, 0.5454, 0.4664, 0.555, 0.1825, 0.5302, 0.1591, 0.5345, 0.1531, 0.5634, 0.1742, 0.5816, 0.4087, 0.5919, 0.3855, 0.6083, 0.3923, 0.595, 0.4167, 0.6169, 0.3687, 0.6221, 0.3461, 0.6439, 0.35, 0.6371, 0.3753, 0.6245, 0.3241, 0.6244, 0.3027, 0.6471, 0.3012, 0.6471, 0.3254, 0.622, 0.2815, 0.6171, 0.2604, 0.6377, 0.2538, 0.644, 0.2774, 0.6096, 0.2391, 0.5988, 0.2177, 0.6145, 0.2076, 0.6281, 0.2306, 0.5839, 0.1959, 0.5634, 0.1742, 0.5714, 0.1643, 0.5961, 0.1853, 0.5753, 0.4419, 0.595, 0.4167, 0.6089, 0.4268, 0.5845, 0.4519, 0.6083, 0.3923, 0.6169, 0.3687, 0.6371, 0.3753, 0.6258, 0.4009, 0.6221, 0.3461, 0.6245, 0.3241, 0.6471, 0.3254, 0.6439, 0.35, 0.6244, 0.3027, 0.622, 0.2815, 0.644, 0.2774, 0.6471, 0.3012, 0.6171, 0.2604, 0.6096, 0.2391, 0.6281, 0.2306, 0.6377, 0.2538, 0.5988, 0.2177, 0.5839, 0.1959, 0.5961, 0.1853, 0.6145, 0.2076, 0.5454, 0.4664, 0.5753, 0.4419, 0.5845, 0.4519, 0.5494, 0.4737, 0.5634, 0.1742, 0.5345, 0.1531, 0.538, 0.1462, 0.5714, 0.1643, 0.595, 0.4167, 0.6083, 0.3923, 0.6258, 0.4009, 0.6089, 0.4268, 0.6371, 0.3753, 0.6439, 0.35, 0.6685, 0.3553, 0.6595, 0.3838, 0.6471, 0.3254, 0.6471, 0.3012, 0.6728, 0.2993, 0.6728, 0.3271, 0.644, 0.2774, 0.6377, 0.2538, 0.6607, 0.2454, 0.6688, 0.2721, 0.6281, 0.2306, 0.6145, 0.2076, 0.631, 0.195, 0.6482, 0.2196, 0.5961, 0.1853, 0.5714, 0.1643, 0.5786, 0.1526, 0.6082, 0.1722, 0.5845, 0.4519, 0.6089, 0.4268, 0.6233, 0.4395, 0.5932, 0.4641, 0.6258, 0.4009, 0.6371, 0.3753, 0.6595, 0.3838, 0.6448, 0.4121, 0.6439, 0.35, 0.6471, 0.3254, 0.6728, 0.3271, 0.6685, 0.3553, 0.6471, 0.3012, 0.644, 0.2774, 0.6688, 0.2721, 0.6728, 0.2993, 0.6377, 0.2538, 0.6281, 0.2306, 0.6482, 0.2196, 0.6607, 0.2454, 0.6145, 0.2076, 0.5961, 0.1853, 0.6082, 0.1722, 0.631, 0.195, 0.5494, 0.4737, 0.5845, 0.4519, 0.5932, 0.4641, 0.5524, 0.482, 0.5714, 0.1643, 0.538, 0.1462, 0.5406, 0.1385, 0.5786, 0.1526, 0.6089, 0.4268, 0.6258, 0.4009, 0.6448, 0.4121, 0.6233, 0.4395, 0.6595, 0.3838, 0.6685, 0.3553, 0.6965, 0.3622, 0.685, 0.3952, 0.6728, 0.3271, 0.6728, 0.2993, 0.7027, 0.2969, 0.7025, 0.3294, 0.6688, 0.2721, 0.6607, 0.2454, 0.6866, 0.2345, 0.6973, 0.2651, 0.6482, 0.2196, 0.631, 0.195, 0.6483, 0.1791, 0.6704, 0.2055, 0.6082, 0.1722, 0.5786, 0.1526, 0.5846, 0.1389, 0.6199, 0.1562, 0.5932, 0.4641, 0.6233, 0.4395, 0.6379, 0.4554, 0.601, 0.4786, 0.6448, 0.4121, 0.6595, 0.3838, 0.685, 0.3952, 0.6655, 0.4266, 0.6685, 0.3553, 0.6728, 0.3271, 0.7025, 0.3294, 0.6965, 0.3622, 0.6728, 0.2993, 0.6688, 0.2721, 0.6973, 0.2651, 0.7027, 0.2969, 0.6607, 0.2454, 0.6482, 0.2196, 0.6704, 0.2055, 0.6866, 0.2345, 0.631, 0.195, 0.6082, 0.1722, 0.6199, 0.1562, 0.6483, 0.1791, 0.5524, 0.482, 0.5932, 0.4641, 0.601, 0.4786, 0.5542, 0.4913, 0.5786, 0.1526, 0.5406, 0.1385, 0.5421, 0.13, 0.5846, 0.1389, 0.6233, 0.4395, 0.6448, 0.4121, 0.6655, 0.4266, 0.6379, 0.4554, 0.685, 0.3952, 0.6965, 0.3622, 0.7299, 0.3719, 0.7136, 0.4101, 0.7025, 0.3294, 0.7027, 0.2969, 0.7382, 0.2936, 0.738, 0.3327, 0.6973, 0.2651, 0.6866, 0.2345, 0.7164, 0.2199, 0.7309, 0.2557, 0.6704, 0.2055, 0.6483, 0.1791, 0.6663, 0.1589, 0.6948, 0.1872, 0.6199, 0.1562, 0.5846, 0.1389, 0.589, 0.1229, 0.6308, 0.1367, 0.601, 0.4786, 0.6379, 0.4554, 0.6525, 0.4754, 0.6074, 0.496, 0.6655, 0.4266, 0.685, 0.3952, 0.7136, 0.4101, 0.6879, 0.4455, 0.6965, 0.3622, 0.7025, 0.3294, 0.738, 0.3327, 0.7299, 0.3719, 0.7027, 0.2969, 0.6973, 0.2651, 0.7309, 0.2557, 0.7382, 0.2936, 0.6866, 0.2345, 0.6704, 0.2055, 0.6948, 0.1872, 0.7164, 0.2199, 0.6483, 0.1791, 0.6199, 0.1562, 0.6308, 0.1367, 0.6663, 0.1589, 0.5542, 0.4913, 0.601, 0.4786, 0.6074, 0.496, 0.5546, 0.5015, 0.5846, 0.1389, 0.5421, 0.13, 0.5422, 0.1209, 0.589, 0.1229, 0.6379, 0.4554, 0.6655, 0.4266, 0.6879, 0.4455, 0.6525, 0.4754, 0.7136, 0.4101, 0.7299, 0.3719, 0.7702, 0.3856, 0.7467, 0.4304, 0.738, 0.3327, 0.7382, 0.2936, 0.7813, 0.2892, 0.7812, 0.3374, 0.7309, 0.2557, 0.7164, 0.2199, 0.751, 0.2001, 0.7711, 0.2428, 0.6948, 0.1872, 0.6663, 0.1589, 0.6845, 0.133, 0.7219, 0.1628, 0.6308, 0.1367, 0.589, 0.1229, 0.5911, 0.1047, 0.6402, 0.1128, 0.6074, 0.496, 0.6525, 0.4754, 0.6665, 0.5006, 0.6115, 0.5164, 0.6879, 0.4455, 0.7136, 0.4101, 0.7467, 0.4304, 0.7123, 0.4703, 0.7299, 0.3719, 0.738, 0.3327, 0.7812, 0.3374, 0.7702, 0.3856, 0.7382, 0.2936, 0.7309, 0.2557, 0.7711, 0.2428, 0.7813, 0.2892, 0.7164, 0.2199, 0.6948, 0.1872, 0.7219, 0.1628, 0.751, 0.2001, 0.6663, 0.1589, 0.6308, 0.1367, 0.6402, 0.1128, 0.6845, 0.133, 0.5546, 0.5015, 0.6074, 0.496, 0.6115, 0.5164, 0.5531, 0.5124, 0.589, 0.1229, 0.5422, 0.1209, 0.5405, 0.1112, 0.5911, 0.1047, 0.6525, 0.4754, 0.6879, 0.4455, 0.7123, 0.4703, 0.6665, 0.5006, 0.7467, 0.4304, 0.7702, 0.3856, 0.8186, 0.4043, 0.7861, 0.4592, 0.7812, 0.3374, 0.7813, 0.2892, 0.8353, 0.2827, 0.835, 0.3439, 0.7711, 0.2428, 0.751, 0.2001, 0.7919, 0.1727, 0.8204, 0.2246, 0.7219, 0.1628, 0.6845, 0.133, 0.7021, 0.09958, 0.7516, 0.1301, 0.6402, 0.1128, 0.5911, 0.1047, 0.5898, 0.08425, 0.6467, 0.08371, 0.6115, 0.5164, 0.6665, 0.5006, 0.6787, 0.5325, 0.6124, 0.5402, 0.7123, 0.4703, 0.7467, 0.4304, 0.7861, 0.4592, 0.7385, 0.5037, 0.7702, 0.3856, 0.7812, 0.3374, 0.835, 0.3439, 0.8186, 0.4043, 0.7813, 0.2892, 0.7711, 0.2428, 0.8204, 0.2246, 0.8353, 0.2827, 0.751, 0.2001, 0.7219, 0.1628, 0.7516, 0.1301, 0.7919, 0.1727, 0.6845, 0.133, 0.6402, 0.1128, 0.6467, 0.08371, 0.7021, 0.09958, 0.5531, 0.5124, 0.6115, 0.5164, 0.6124, 0.5402, 0.5493, 0.5238, 0.5911, 0.1047, 0.5405, 0.1112, 0.5369, 0.1014, 0.5898, 0.08425, 0.6665, 0.5006, 0.7123, 0.4703, 0.7385, 0.5037, 0.6787, 0.5325, 0.7861, 0.4592, 0.8186, 0.4043, 0.8794, 0.4319, 0.8328, 0.5002, 0.835, 0.3439, 0.8353, 0.2827, 0.905, 0.2732, 0.9047, 0.3538, 0.8204, 0.2246, 0.7919, 0.1727, 0.8407, 0.1336, 0.8825, 0.1978, 0.7516, 0.1301, 0.7021, 0.09958, 0.7174, 0.05628, 0.7838, 0.0852, 0.6467, 0.08371, 0.5898, 0.08425, 0.584, 0.06192, 0.6483, 0.04875, 0.6124, 0.5402, 0.6787, 0.5325, 0.6873, 0.5728, 0.6083, 0.5673, 0.7385, 0.5037, 0.7861, 0.4592, 0.8328, 0.5002, 0.7657, 0.5488, 0.8186, 0.4043, 0.835, 0.3439, 0.9047, 0.3538, 0.8794, 0.4319, 0.8353, 0.2827, 0.8204, 0.2246, 0.8825, 0.1978, 0.905, 0.2732, 0.7919, 0.1727, 0.7516, 0.1301, 0.7838, 0.0852, 0.8407, 0.1336, 0.7021, 0.09958, 0.6467, 0.08371, 0.6483, 0.04875, 0.7174, 0.05628, 0.5493, 0.5238, 0.6124, 0.5402, 0.6083, 0.5673, 0.5428, 0.5351, 0.5898, 0.08425, 0.5369, 0.1014, 0.5311, 0.09187, 0.584, 0.06192, 0.6787, 0.5325, 0.7385, 0.5037, 0.7657, 0.5488, 0.6873, 0.5728, 0.8328, 0.5002, 0.8794, 0.4319, 0.9624, 0.477, 0.8849, 0.5583, 0.9047, 0.3538, 0.905, 0.2732, 0.9989, 0.258, 0.9999, 0.3688, 0.8825, 0.1978, 0.8407, 0.1336, 0.8995, 0.07623, 0.9632, 0.1571, 0.7838, 0.0852, 0.7174, 0.05628, 0.7273, 7.906e-05, 0.8171, 0.02265, 0.6483, 0.04875, 0.584, 0.06192, 0.5723, 0.03871, 0.6422, 0.007553, 0.6083, 0.5673, 0.6873, 0.5728, 0.689, 0.6232, 0.5973, 0.5973, 0.7657, 0.5488, 0.8328, 0.5002, 0.8849, 0.5583, 0.7916, 0.6101, 0.8794, 0.4319, 0.9047, 0.3538, 0.9999, 0.3688, 0.9624, 0.477, 0.905, 0.2732, 0.8825, 0.1978, 0.9632, 0.1571, 0.9989, 0.258, 0.8407, 0.1336, 0.7838, 0.0852, 0.8171, 0.02265, 0.8995, 0.07623, 0.7174, 0.05628, 0.6483, 0.04875, 0.6422, 0.007553, 0.7273, 7.906e-05, 0.5428, 0.5351, 0.6083, 0.5673, 0.5973, 0.5973, 0.5333, 0.5458, 0.584, 0.06192, 0.5311, 0.09187, 0.5229, 0.08325, 0.5723, 0.03871, 0.6873, 0.5728, 0.7657, 0.5488, 0.7916, 0.6101, 0.689, 0.6232, 0.1573, 0.5884, 0.08307, 0.5228, 0.1442, 0.4731, 0.1978, 0.5256, 0.02815, 0.4413, 7.893e-05, 0.3433, 0.0899, 0.3338, 0.1076, 0.4076, 0.004891, 0.2389, 0.0442, 0.1406, 0.1192, 0.1826, 0.09335, 0.2566, 0.114, 0.0611, 0.206, 0.01158, 0.2308, 0.07166, 0.166, 0.1186, 0.3058, 7.893e-05, 0.3944, 0.02585, 0.3836, 0.05486, 0.3071, 0.04905, 0.4128, 0.5822, 0.3397, 0.6126, 0.3347, 0.5698, 0.4013, 0.5581, 0.2507, 0.6173, 0.1573, 0.5884, 0.1978, 0.5256, 0.2638, 0.5592, 0.08307, 0.5228, 0.02815, 0.4413, 0.1076, 0.4076, 0.1442, 0.4731, 7.893e-05, 0.3433, 0.004891, 0.2389, 0.09335, 0.2566, 0.0899, 0.3338, 0.0442, 0.1406, 0.114, 0.0611, 0.166, 0.1186, 0.1192, 0.1826, 0.206, 0.01158, 0.3058, 7.893e-05, 0.3071, 0.04905, 0.2308, 0.07166, 0.4644, 0.5374, 0.4128, 0.5822, 0.4013, 0.5581, 0.4561, 0.5284, 0.3944, 0.02585, 0.4564, 0.07596, 0.4472, 0.08629, 0.3836, 0.05486, 0.3397, 0.6126, 0.2507, 0.6173, 0.2638, 0.5592, 0.3347, 0.5698, 0.1978, 0.5256, 0.1442, 0.4731, 0.1945, 0.4378, 0.2333, 0.482, 0.1076, 0.4076, 0.0899, 0.3338, 0.1575, 0.3276, 0.1694, 0.385, 0.09335, 0.2566, 0.1192, 0.1826, 0.178, 0.2109, 0.1596, 0.2681, 0.166, 0.1186, 0.2308, 0.07166, 0.2567, 0.1156, 0.2101, 0.1583, 0.3071, 0.04905, 0.3836, 0.05486, 0.3796, 0.0812, 0.3151, 0.08819, 0.4013, 0.5581, 0.3347, 0.5698, 0.3376, 0.5339, 0.3958, 0.535, 0.2638, 0.5592, 0.1978, 0.5256, 0.2333, 0.482, 0.2817, 0.5155, 0.1442, 0.4731, 0.1076, 0.4076, 0.1694, 0.385, 0.1945, 0.4378, 0.0899, 0.3338, 0.09335, 0.2566, 0.1596, 0.2681, 0.1575, 0.3276, 0.1192, 0.1826, 0.166, 0.1186, 0.2101, 0.1583, 0.178, 0.2109, 0.2308, 0.07166, 0.3071, 0.04905, 0.3151, 0.08819, 0.2567, 0.1156, 0.4561, 0.5284, 0.4013, 0.5581, 0.3958, 0.535, 0.4503, 0.5186, 0.3836, 0.05486, 0.4472, 0.08629, 0.4408, 0.09733, 0.3796, 0.0812, 0.3347, 0.5698, 0.2638, 0.5592, 0.2817, 0.5155, 0.3376, 0.5339, 0.2333, 0.482, 0.1945, 0.4378, 0.2371, 0.4121, 0.2642, 0.4509, 0.1694, 0.385, 0.1575, 0.3276, 0.2105, 0.3233, 0.2189, 0.3692, 0.1596, 0.2681, 0.178, 0.2109, 0.2243, 0.2301, 0.2123, 0.2764, 0.2101, 0.1583, 0.2567, 0.1156, 0.2817, 0.1482, 0.2475, 0.1864, 0.3151, 0.08819, 0.3796, 0.0812, 0.3802, 0.1043, 0.3267, 0.1193, 0.3958, 0.535, 0.3376, 0.5339, 0.3452, 0.5045, 0.395, 0.514, 0.2817, 0.5155, 0.2333, 0.482, 0.2642, 0.4509, 0.3009, 0.4825, 0.1945, 0.4378, 0.1694, 0.385, 0.2189, 0.3692, 0.2371, 0.4121, 0.1575, 0.3276, 0.1596, 0.2681, 0.2123, 0.2764, 0.2105, 0.3233, 0.178, 0.2109, 0.2101, 0.1583, 0.2475, 0.1864, 0.2243, 0.2301, 0.2567, 0.1156, 0.3151, 0.08819, 0.3267, 0.1193, 0.2817, 0.1482, 0.4503, 0.5186, 0.3958, 0.535, 0.395, 0.514, 0.4468, 0.5085, 0.3796, 0.0812, 0.4408, 0.09733, 0.4371, 0.1084, 0.3802, 0.1043, 0.3376, 0.5339, 0.2817, 0.5155, 0.3009, 0.4825, 0.3452, 0.5045, 0.2642, 0.4509, 0.2371, 0.4121, 0.2721, 0.394, 0.2925, 0.4274, 0.2189, 0.3692, 0.2105, 0.3233, 0.253, 0.3204, 0.259, 0.358, 0.2123, 0.2764, 0.2243, 0.2301, 0.2627, 0.2439, 0.2543, 0.2821, 0.2475, 0.1864, 0.2817, 0.1482, 0.3052, 0.1728, 0.2796, 0.2069, 0.3267, 0.1193, 0.3802, 0.1043, 0.3842, 0.1243, 0.34, 0.144, 0.395, 0.514, 0.3452, 0.5045, 0.3554, 0.4805, 0.3976, 0.4955, 0.3009, 0.4825, 0.2642, 0.4509, 0.2925, 0.4274, 0.3203, 0.4569, 0.2371, 0.4121, 0.2189, 0.3692, 0.259, 0.358, 0.2721, 0.394, 0.2105, 0.3233, 0.2123, 0.2764, 0.2543, 0.2821, 0.253, 0.3204, 0.2243, 0.2301, 0.2475, 0.1864, 0.2796, 0.2069, 0.2627, 0.2439, 0.2817, 0.1482, 0.3267, 0.1193, 0.34, 0.144, 0.3052, 0.1728, 0.4468, 0.5085, 0.395, 0.514, 0.3976, 0.4955, 0.4453, 0.4986, 0.3802, 0.1043, 0.4371, 0.1084, 0.4357, 0.119, 0.3842, 0.1243, 0.3452, 0.5045, 0.3009, 0.4825, 0.3203, 0.4569, 0.3554, 0.4805, 0.2925, 0.4274, 0.2721, 0.394, 0.3021, 0.3805, 0.3176, 0.4098, 0.259, 0.358, 0.253, 0.3204, 0.288, 0.3182, 0.2924, 0.3498, 0.2543, 0.2821, 0.2627, 0.2439, 0.2951, 0.2539, 0.2889, 0.2861, 0.2796, 0.2069, 0.3052, 0.1728, 0.3269, 0.1915, 0.3075, 0.2221, 0.34, 0.144, 0.3842, 0.1243, 0.3903, 0.1412, 0.3541, 0.1636, 0.3976, 0.4955, 0.3554, 0.4805, 0.3671, 0.4609, 0.4024, 0.4794, 0.3203, 0.4569, 0.2925, 0.4274, 0.3176, 0.4098, 0.339, 0.4371, 0.2721, 0.394, 0.259, 0.358, 0.2924, 0.3498, 0.3021, 0.3805, 0.253, 0.3204, 0.2543, 0.2821, 0.2889, 0.2861, 0.288, 0.3182, 0.2627, 0.2439, 0.2796, 0.2069, 0.3075, 0.2221, 0.2951, 0.2539, 0.3052, 0.1728, 0.34, 0.144, 0.3541, 0.1636, 0.3269, 0.1915, 0.4453, 0.4986, 0.3976, 0.4955, 0.4024, 0.4794, 0.4456, 0.4892, 0.3842, 0.1243, 0.4357, 0.119, 0.436, 0.129, 0.3903, 0.1412, 0.3554, 0.4805, 0.3203, 0.4569, 0.339, 0.4371, 0.3671, 0.4609, 0.3176, 0.4098, 0.3021, 0.3805, 0.3283, 0.3703, 0.3402, 0.3964, 0.2924, 0.3498, 0.288, 0.3182, 0.3176, 0.3165, 0.3209, 0.3436, 0.2889, 0.2861, 0.2951, 0.2539, 0.3227, 0.2613, 0.3182, 0.2891, 0.3075, 0.2221, 0.3269, 0.1915, 0.3469, 0.2059, 0.3321, 0.2335, 0.3541, 0.1636, 0.3903, 0.1412, 0.3978, 0.1555, 0.3682, 0.1793, 0.4024, 0.4794, 0.3671, 0.4609, 0.3793, 0.445, 0.4089, 0.4656, 0.339, 0.4371, 0.3176, 0.4098, 0.3402, 0.3964, 0.3569, 0.4215, 0.3021, 0.3805, 0.2924, 0.3498, 0.3209, 0.3436, 0.3283, 0.3703, 0.288, 0.3182, 0.2889, 0.2861, 0.3182, 0.2891, 0.3176, 0.3165, 0.2951, 0.2539, 0.3075, 0.2221, 0.3321, 0.2335, 0.3227, 0.2613, 0.3269, 0.1915, 0.3541, 0.1636, 0.3682, 0.1793, 0.3469, 0.2059, 0.4456, 0.4892, 0.4024, 0.4794, 0.4089, 0.4656, 0.4472, 0.4806, 0.3903, 0.1412, 0.436, 0.129, 0.4378, 0.138, 0.3978, 0.1555, 0.3671, 0.4609, 0.339, 0.4371, 0.3569, 0.4215, 0.3793, 0.445, 0.3402, 0.3964, 0.3283, 0.3703, 0.3514, 0.3624, 0.3606, 0.3859, 0.3209, 0.3436, 0.3176, 0.3165, 0.3431, 0.3152, 0.3457, 0.3389, 0.3182, 0.2891, 0.3227, 0.2613, 0.3469, 0.2669, 0.3435, 0.2912, 0.3321, 0.2335, 0.3469, 0.2059, 0.3654, 0.2171, 0.354, 0.2422, 0.3682, 0.1793, 0.3978, 0.1555, 0.4063, 0.1674, 0.3822, 0.1918, 0.4089, 0.4656, 0.3793, 0.445, 0.3918, 0.4321, 0.4164, 0.4538, 0.3569, 0.4215, 0.3402, 0.3964, 0.3606, 0.3859, 0.3737, 0.4092, 0.3283, 0.3703, 0.3209, 0.3436, 0.3457, 0.3389, 0.3514, 0.3624, 0.3176, 0.3165, 0.3182, 0.2891, 0.3435, 0.2912, 0.3431, 0.3152, 0.3227, 0.2613, 0.3321, 0.2335, 0.354, 0.2422, 0.3469, 0.2669, 0.3469, 0.2059, 0.3682, 0.1793, 0.3822, 0.1918, 0.3654, 0.2171, 0.4472, 0.4806, 0.4089, 0.4656, 0.4164, 0.4538, 0.45, 0.4728, 0.3978, 0.1555, 0.4378, 0.138, 0.4408, 0.1462, 0.4063, 0.1674, 0.3793, 0.445, 0.3569, 0.4215, 0.3737, 0.4092, 0.3918, 0.4321, 0.3606, 0.3859, 0.3514, 0.3624, 0.3721, 0.3563, 0.3793, 0.3777, 0.3457, 0.3389, 0.3431, 0.3152, 0.3656, 0.3141, 0.3676, 0.3352, 0.3435, 0.2912, 0.3469, 0.2669, 0.3684, 0.2711, 0.3658, 0.2928, 0.354, 0.2422, 0.3654, 0.2171, 0.3826, 0.2258, 0.3738, 0.2488, 0.3822, 0.1918, 0.4063, 0.1674, 0.4153, 0.1772, 0.3958, 0.2018, 0.4164, 0.4538, 0.3918, 0.4321, 0.4043, 0.4216, 0.4246, 0.444, 0.3737, 0.4092, 0.3606, 0.3859, 0.3793, 0.3777, 0.3897, 0.3994, 0.3514, 0.3624, 0.3457, 0.3389, 0.3676, 0.3352, 0.3721, 0.3563, 0.3431, 0.3152, 0.3435, 0.2912, 0.3658, 0.2928, 0.3656, 0.3141, 0.3469, 0.2669, 0.354, 0.2422, 0.3738, 0.2488, 0.3684, 0.2711, 0.3654, 0.2171, 0.3822, 0.1918, 0.3958, 0.2018, 0.3826, 0.2258, 0.45, 0.4728, 0.4164, 0.4538, 0.4246, 0.444, 0.4537, 0.4658, 0.4063, 0.1674, 0.4408, 0.1462, 0.4446, 0.1533, 0.4153, 0.1772, 0.3918, 0.4321, 0.3737, 0.4092, 0.3897, 0.3994, 0.4043, 0.4216, 0.3793, 0.3777, 0.3721, 0.3563, 0.3908, 0.3516, 0.3966, 0.3712, 0.3676, 0.3352, 0.3656, 0.3141, 0.3857, 0.3132, 0.3873, 0.3323, 0.3658, 0.2928, 0.3684, 0.2711, 0.3877, 0.2743, 0.3859, 0.294, 0.3738, 0.2488, 0.3826, 0.2258, 0.3986, 0.2326, 0.3918, 0.254, 0.3958, 0.2018, 0.4153, 0.1772, 0.4247, 0.1854, 0.409, 0.2098, 0.4246, 0.444, 0.4043, 0.4216, 0.4166, 0.413, 0.4333, 0.4357, 0.3897, 0.3994, 0.3793, 0.3777, 0.3966, 0.3712, 0.4048, 0.3916, 0.3721, 0.3563, 0.3676, 0.3352, 0.3873, 0.3323, 0.3908, 0.3516, 0.3656, 0.3141, 0.3658, 0.2928, 0.3859, 0.294, 0.3857, 0.3132, 0.3684, 0.2711, 0.3738, 0.2488, 0.3918, 0.254, 0.3877, 0.2743, 0.3826, 0.2258, 0.3958, 0.2018, 0.409, 0.2098, 0.3986, 0.2326, 0.4537, 0.4658, 0.4246, 0.444, 0.4333, 0.4357, 0.4582, 0.4598, 0.4153, 0.1772, 0.4446, 0.1533, 0.4492, 0.1595, 0.4247, 0.1854, 0.4043, 0.4216, 0.3897, 0.3994, 0.4048, 0.3916, 0.4166, 0.413, 0.3966, 0.3712, 0.3908, 0.3516, 0.4081, 0.3478, 0.4127, 0.3661, 0.3873, 0.3323, 0.3857, 0.3132, 0.404, 0.3124, 0.4054, 0.33, 0.3859, 0.294, 0.3877, 0.2743, 0.4054, 0.2767, 0.4041, 0.2948, 0.3918, 0.254, 0.3986, 0.2326, 0.4137, 0.2378, 0.4085, 0.2578, 0.409, 0.2098, 0.4247, 0.1854, 0.4341, 0.1919, 0.4217, 0.2161, 0.4333, 0.4357, 0.4166, 0.413, 0.4286, 0.4061, 0.4423, 0.4289, 0.4048, 0.3916, 0.3966, 0.3712, 0.4127, 0.3661, 0.4192, 0.3854, 0.3908, 0.3516, 0.3873, 0.3323, 0.4054, 0.33, 0.4081, 0.3478, 0.3857, 0.3132, 0.3859, 0.294, 0.4041, 0.2948, 0.404, 0.3124, 0.3877, 0.2743, 0.3918, 0.254, 0.4085, 0.2578, 0.4054, 0.2767, 0.3986, 0.2326, 0.409, 0.2098, 0.4217, 0.2161, 0.4137, 0.2378, 0.4582, 0.4598, 0.4333, 0.4357, 0.4423, 0.4289, 0.4631, 0.4546, 0.4247, 0.1854, 0.4492, 0.1595, 0.4543, 0.1647, 0.4341, 0.1919, 0.4166, 0.413, 0.4048, 0.3916, 0.4192, 0.3854, 0.4286, 0.4061, 0.4127, 0.3661, 0.4081, 0.3478, 0.4243, 0.3448, 0.4279, 0.3621, 0.4054, 0.33, 0.404, 0.3124, 0.421, 0.3117, 0.4221, 0.3281, 0.4041, 0.2948, 0.4054, 0.2767, 0.4219, 0.2784, 0.4209, 0.2953, 0.4085, 0.2578, 0.4137, 0.2378, 0.428, 0.2418, 0.4241, 0.2608, 0.4217, 0.2161, 0.4341, 0.1919, 0.4437, 0.1972, 0.4341, 0.2209, 0.4423, 0.4289, 0.4286, 0.4061, 0.4405, 0.4006, 0.4515, 0.4233, 0.4192, 0.3854, 0.4127, 0.3661, 0.4279, 0.3621, 0.433, 0.3805, 0.4081, 0.3478, 0.4054, 0.33, 0.4221, 0.3281, 0.4243, 0.3448, 0.404, 0.3124, 0.4041, 0.2948, 0.4209, 0.2953, 0.421, 0.3117, 0.4054, 0.2767, 0.4085, 0.2578, 0.4241, 0.2608, 0.4219, 0.2784, 0.4137, 0.2378, 0.4217, 0.2161, 0.4341, 0.2209, 0.428, 0.2418, 0.4631, 0.4546, 0.4423, 0.4289, 0.4515, 0.4233, 0.4685, 0.4503, 0.4341, 0.1919, 0.4543, 0.1647, 0.4598, 0.169, 0.4437, 0.1972, 0.4286, 0.4061, 0.4192, 0.3854, 0.433, 0.3805, 0.4405, 0.4006, 0.4279, 0.3621, 0.4243, 0.3448, 0.4395, 0.3424, 0.4423, 0.3589, 0.4221, 0.3281, 0.421, 0.3117, 0.4368, 0.3111, 0.4378, 0.3266, 0.4209, 0.2953, 0.4219, 0.2784, 0.4373, 0.2797, 0.4367, 0.2955, 0.4241, 0.2608, 0.428, 0.2418, 0.4416, 0.2448, 0.4389, 0.2629, 0.4341, 0.2209, 0.4437, 0.1972, 0.4532, 0.2013, 0.4461, 0.2246, 0.4515, 0.4233, 0.4405, 0.4006, 0.4522, 0.3963, 0.4607, 0.419, 0.433, 0.3805, 0.4279, 0.3621, 0.4423, 0.3589, 0.4463, 0.3766, 0.4243, 0.3448, 0.4221, 0.3281, 0.4378, 0.3266, 0.4395, 0.3424, 0.421, 0.3117, 0.4209, 0.2953, 0.4367, 0.2955, 0.4368, 0.3111, 0.4219, 0.2784, 0.4241, 0.2608, 0.4389, 0.2629, 0.4373, 0.2797, 0.428, 0.2418, 0.4341, 0.2209, 0.4461, 0.2246, 0.4416, 0.2448, 0.4685, 0.4503, 0.4515, 0.4233, 0.4607, 0.419, 0.4743, 0.4468, 0.4437, 0.1972, 0.4598, 0.169, 0.4656, 0.1725, 0.4532, 0.2013, 0.4405, 0.4006, 0.433, 0.3805, 0.4463, 0.3766, 0.4522, 0.3963, 0.4423, 0.3589, 0.4395, 0.3424, 0.4541, 0.3406, 0.4563, 0.3564, 0.4378, 0.3266, 0.4368, 0.3111, 0.452, 0.3105, 0.4527, 0.3254, 0.4367, 0.2955, 0.4373, 0.2797, 0.452, 0.2804, 0.4517, 0.2957, 0.4389, 0.2629, 0.4416, 0.2448, 0.4548, 0.2469, 0.453, 0.2643, 0.4461, 0.2246, 0.4532, 0.2013, 0.4627, 0.2043, 0.4578, 0.2273, 0.4607, 0.419, 0.4522, 0.3963, 0.4636, 0.393, 0.4701, 0.4156, 0.4463, 0.3766, 0.4423, 0.3589, 0.4563, 0.3564, 0.4593, 0.3737, 0.4395, 0.3424, 0.4378, 0.3266, 0.4527, 0.3254, 0.4541, 0.3406, 0.4368, 0.3111, 0.4367, 0.2955, 0.4517, 0.2957, 0.452, 0.3105, 0.4373, 0.2797, 0.4389, 0.2629, 0.453, 0.2643, 0.452, 0.2804, 0.4416, 0.2448, 0.4461, 0.2246, 0.4578, 0.2273, 0.4548, 0.2469, 0.4743, 0.4468, 0.4607, 0.419, 0.4701, 0.4156, 0.4803, 0.4442, 0.4532, 0.2013, 0.4656, 0.1725, 0.4716, 0.1752, 0.4627, 0.2043, 0.4522, 0.3963, 0.4463, 0.3766, 0.4593, 0.3737, 0.4636, 0.393, 0.4981, 0.4869, 0.4864, 0.4422, 0.4927, 0.4411, 0.4778, 0.1768, 0.4908, 0.133, 0.484, 0.1779, 0.4981, 0.4869, 0.4927, 0.4411, 0.499, 0.4407, 0.484, 0.1779, 0.4908, 0.133, 0.4903, 0.1782, 0.4981, 0.4869, 0.499, 0.4407, 0.5053, 0.4411, 0.4903, 0.1782, 0.4908, 0.133, 0.4965, 0.1778, 0.4981, 0.4869, 0.5053, 0.4411, 0.5117, 0.4422, 0.4965, 0.1778, 0.4908, 0.133, 0.5026, 0.1766, 0.4981, 0.4869, 0.5117, 0.4422, 0.5179, 0.4441, 0.5026, 0.1766, 0.4908, 0.133, 0.5086, 0.1747, 0.4981, 0.4869, 0.5179, 0.4441, 0.524, 0.4468, 0.5086, 0.1747, 0.4908, 0.133, 0.5145, 0.172, 0.4981, 0.4869, 0.524, 0.4468, 0.5299, 0.4503, 0.5145, 0.172, 0.4908, 0.133, 0.5201, 0.1685, 0.4981, 0.4869, 0.5299, 0.4503, 0.5355, 0.4548, 0.5201, 0.1685, 0.4908, 0.133, 0.5254, 0.1642, 0.4981, 0.4869, 0.5355, 0.4548, 0.5407, 0.4601, 0.5254, 0.1642, 0.4908, 0.133, 0.5302, 0.1591, 0.4981, 0.4869, 0.5407, 0.4601, 0.5454, 0.4664, 0.5302, 0.1591, 0.4908, 0.133, 0.5345, 0.1531, 0.4981, 0.4869, 0.5454, 0.4664, 0.5494, 0.4737, 0.5345, 0.1531, 0.4908, 0.133, 0.538, 0.1462, 0.4981, 0.4869, 0.5494, 0.4737, 0.5524, 0.482, 0.538, 0.1462, 0.4908, 0.133, 0.5406, 0.1385, 0.4981, 0.4869, 0.5524, 0.482, 0.5542, 0.4913, 0.5406, 0.1385, 0.4908, 0.133, 0.5421, 0.13, 0.4981, 0.4869, 0.5542, 0.4913, 0.5546, 0.5015, 0.5421, 0.13, 0.4908, 0.133, 0.5422, 0.1209, 0.4981, 0.4869, 0.5546, 0.5015, 0.5531, 0.5124, 0.5422, 0.1209, 0.4908, 0.133, 0.5405, 0.1112, 0.4981, 0.4869, 0.5531, 0.5124, 0.5493, 0.5238, 0.5405, 0.1112, 0.4908, 0.133, 0.5369, 0.1014, 0.4981, 0.4869, 0.5493, 0.5238, 0.5428, 0.5351, 0.5369, 0.1014, 0.4908, 0.133, 0.5311, 0.09187, 0.4981, 0.4869, 0.5428, 0.5351, 0.5333, 0.5458, 0.5311, 0.09187, 0.4908, 0.133, 0.5229, 0.08325, 0.4981, 0.4869, 0.4644, 0.5374, 0.4561, 0.5284, 0.4564, 0.07596, 0.4908, 0.133, 0.4472, 0.08629, 0.4981, 0.4869, 0.4561, 0.5284, 0.4503, 0.5186, 0.4472, 0.08629, 0.4908, 0.133, 0.4408, 0.09733, 0.4981, 0.4869, 0.4503, 0.5186, 0.4468, 0.5085, 0.4408, 0.09733, 0.4908, 0.133, 0.4371, 0.1084, 0.4981, 0.4869, 0.4468, 0.5085, 0.4453, 0.4986, 0.4371, 0.1084, 0.4908, 0.133, 0.4357, 0.119, 0.4981, 0.4869, 0.4453, 0.4986, 0.4456, 0.4892, 0.4357, 0.119, 0.4908, 0.133, 0.436, 0.129, 0.4981, 0.4869, 0.4456, 0.4892, 0.4472, 0.4806, 0.436, 0.129, 0.4908, 0.133, 0.4378, 0.138, 0.4981, 0.4869, 0.4472, 0.4806, 0.45, 0.4728, 0.4378, 0.138, 0.4908, 0.133, 0.4408, 0.1462, 0.4981, 0.4869, 0.45, 0.4728, 0.4537, 0.4658, 0.4408, 0.1462, 0.4908, 0.133, 0.4446, 0.1533, 0.4981, 0.4869, 0.4537, 0.4658, 0.4582, 0.4598, 0.4446, 0.1533, 0.4908, 0.133, 0.4492, 0.1595, 0.4981, 0.4869, 0.4582, 0.4598, 0.4631, 0.4546, 0.4492, 0.1595, 0.4908, 0.133, 0.4543, 0.1647, 0.4981, 0.4869, 0.4631, 0.4546, 0.4685, 0.4503, 0.4543, 0.1647, 0.4908, 0.133, 0.4598, 0.169, 0.4981, 0.4869, 0.4685, 0.4503, 0.4743, 0.4468, 0.4598, 0.169, 0.4908, 0.133, 0.4656, 0.1725, 0.4981, 0.4869, 0.4743, 0.4468, 0.4803, 0.4442, 0.4656, 0.1725, 0.4908, 0.133, 0.4716, 0.1752, 0.4563, 0.3564, 0.4541, 0.3406, 0.4682, 0.3392, 0.4698, 0.3547, 0.4527, 0.3254, 0.452, 0.3105, 0.4665, 0.31, 0.4672, 0.3244, 0.4517, 0.2957, 0.452, 0.2804, 0.4662, 0.2808, 0.4663, 0.2956, 0.453, 0.2643, 0.4548, 0.2469, 0.4676, 0.2481, 0.4667, 0.2652, 0.4981, 0.4869, 0.4803, 0.4442, 0.4864, 0.4422, 0.4578, 0.2273, 0.4627, 0.2043, 0.4723, 0.2061, 0.4693, 0.2289, 0.4701, 0.4156, 0.4636, 0.393, 0.475, 0.3906, 0.4794, 0.4132, 0.4716, 0.1752, 0.4908, 0.133, 0.4778, 0.1768, 0.4593, 0.3737, 0.4563, 0.3564, 0.4698, 0.3547, 0.4719, 0.3716, 0.4541, 0.3406, 0.4527, 0.3254, 0.4672, 0.3244, 0.4682, 0.3392, 0.452, 0.3105, 0.4517, 0.2957, 0.4663, 0.2956, 0.4665, 0.31, 0.452, 0.2804, 0.453, 0.2643, 0.4667, 0.2652, 0.4662, 0.2808, 0.4548, 0.2469, 0.4578, 0.2273, 0.4693, 0.2289, 0.4676, 0.2481, 0.4803, 0.4442, 0.4701, 0.4156, 0.4794, 0.4132, 0.4864, 0.4422, 0.4627, 0.2043, 0.4716, 0.1752, 0.4778, 0.1768, 0.4723, 0.2061, 0.4636, 0.393, 0.4593, 0.3737, 0.4719, 0.3716, 0.475, 0.3906])
me_sphere.use_remesh_preserve_volume = False
me_sphere.use_remesh_preserve_attributes = False
me_sphere.use_mirror_vertex_groups = False
me_sphere.update()

# ---- objects
ob_sphere = bpy.data.objects.new('Sphere', me_sphere)
ob_lamp = bpy.data.objects.new('Lamp', light_lamp)
ob_camera = bpy.data.objects.new('Camera', cam_camera)

# ---- transforms, parenting, visibility, modifiers, constraints
ob_sphere.location = (0.0, 0.0, 0.0)
ob_sphere.lineart.crease_threshold = 0.0
ob_lamp.location = (4.076, 1.005, 5.904)
ob_lamp.rotation_euler = (0.6503, 0.05522, 1.866)
ob_lamp.lock_rotations_4d = False
ob_lamp.empty_display_type = 'ARROWS'
ob_lamp.color = (0.0, 0.0, 0.0, 0.0)
ob_lamp.lineart.crease_threshold = 0.0
ob_camera.location = (7.481, -6.508, 5.344)
ob_camera.rotation_euler = (1.109, 0.01082, 0.8149)
ob_camera.lock_rotations_4d = False
ob_camera.empty_display_type = 'ARROWS'
ob_camera.color = (0.0, 0.0, 0.0, 0.0)
ob_camera.display_type = 'WIRE'
ob_camera.lineart.crease_threshold = 0.0

# ---- collection membership
col_collection_1.objects.link(ob_sphere)
col_collection_1.objects.link(ob_lamp)
col_collection_1.objects.link(ob_camera)

# ---- scene / render settings (as saved in the file)
scene.camera = ob_camera
scene.frame_start = 1; scene.frame_end = 250; scene.frame_set(1)
scene.render.engine = 'BLENDER_EEVEE_NEXT'
scene.render.resolution_percentage = 50
scene.render.dither_intensity = 0.0
scene.cycles.use_denoising = False
scene.cycles.samples = 10
scene.cycles.sampling_pattern = 'TABULATED_SOBOL'
scene.cycles.light_sampling_threshold = 0.0
scene.cycles.use_adaptive_sampling = False
scene.cycles.use_light_tree = False
scene.cycles.blur_glossy = 0.0
scene.cycles.volume_bounces = 1
scene.cycles.pixel_filter_type = 'GAUSSIAN'
scene.cycles.sample_clamp_indirect = 0.0
scene.view_settings.view_transform = 'Standard'
bpy.context.view_layer.update()
